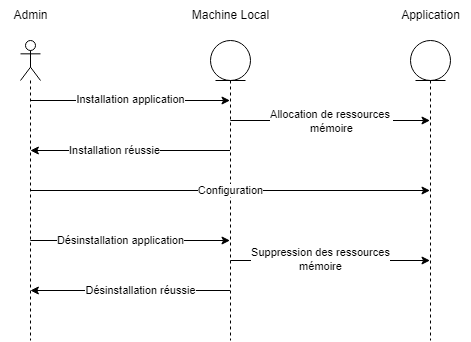

The diagram above was exported from draw.io. Its source (the exported page's mxGraphModel, read from the mxfile embedded in the PNG):
<mxGraphModel dx="643" dy="354" grid="1" gridSize="10" guides="1" tooltips="1" connect="1" arrows="1" fold="1" page="1" pageScale="1" pageWidth="827" pageHeight="1169" math="0" shadow="0">
  <root>
    <mxCell id="0" />
    <mxCell id="1" parent="0" />
    <mxCell id="rtgqJ3zLbVFpwjIn28qb-1" value="" style="shape=umlLifeline;participant=umlActor;perimeter=lifelinePerimeter;whiteSpace=wrap;html=1;container=1;collapsible=0;recursiveResize=0;verticalAlign=top;spacingTop=36;outlineConnect=0;" vertex="1" parent="1">
      <mxGeometry x="190" y="40" width="20" height="300" as="geometry" />
    </mxCell>
    <mxCell id="rtgqJ3zLbVFpwjIn28qb-2" value="" style="shape=umlLifeline;participant=umlEntity;perimeter=lifelinePerimeter;whiteSpace=wrap;html=1;container=1;collapsible=0;recursiveResize=0;verticalAlign=top;spacingTop=36;outlineConnect=0;" vertex="1" parent="1">
      <mxGeometry x="380" y="40" width="40" height="300" as="geometry" />
    </mxCell>
    <mxCell id="rtgqJ3zLbVFpwjIn28qb-3" value="" style="shape=umlLifeline;participant=umlEntity;perimeter=lifelinePerimeter;whiteSpace=wrap;html=1;container=1;collapsible=0;recursiveResize=0;verticalAlign=top;spacingTop=36;outlineConnect=0;" vertex="1" parent="1">
      <mxGeometry x="580" y="40" width="40" height="300" as="geometry" />
    </mxCell>
    <mxCell id="rtgqJ3zLbVFpwjIn28qb-4" value="Admin" style="text;html=1;align=center;verticalAlign=middle;resizable=0;points=[];autosize=1;strokeColor=none;fillColor=none;" vertex="1" parent="1">
      <mxGeometry x="170" width="60" height="30" as="geometry" />
    </mxCell>
    <mxCell id="rtgqJ3zLbVFpwjIn28qb-5" value="Machine Local" style="text;html=1;align=center;verticalAlign=middle;resizable=0;points=[];autosize=1;strokeColor=none;fillColor=none;" vertex="1" parent="1">
      <mxGeometry x="350" width="100" height="30" as="geometry" />
    </mxCell>
    <mxCell id="rtgqJ3zLbVFpwjIn28qb-6" value="Application" style="text;html=1;align=center;verticalAlign=middle;resizable=0;points=[];autosize=1;strokeColor=none;fillColor=none;" vertex="1" parent="1">
      <mxGeometry x="560" width="80" height="30" as="geometry" />
    </mxCell>
    <mxCell id="rtgqJ3zLbVFpwjIn28qb-7" value="" style="endArrow=classic;html=1;rounded=0;" edge="1" parent="1" source="rtgqJ3zLbVFpwjIn28qb-1" target="rtgqJ3zLbVFpwjIn28qb-2">
      <mxGeometry width="50" height="50" relative="1" as="geometry">
        <mxPoint x="360" y="190" as="sourcePoint" />
        <mxPoint x="410" y="140" as="targetPoint" />
        <Array as="points">
          <mxPoint x="300" y="100" />
        </Array>
      </mxGeometry>
    </mxCell>
    <mxCell id="rtgqJ3zLbVFpwjIn28qb-8" value="Installation application" style="edgeLabel;html=1;align=center;verticalAlign=middle;resizable=0;points=[];" vertex="1" connectable="0" parent="rtgqJ3zLbVFpwjIn28qb-7">
      <mxGeometry x="-0.147" y="1" relative="1" as="geometry">
        <mxPoint x="15" as="offset" />
      </mxGeometry>
    </mxCell>
    <mxCell id="rtgqJ3zLbVFpwjIn28qb-9" value="" style="endArrow=classic;html=1;rounded=0;" edge="1" parent="1" source="rtgqJ3zLbVFpwjIn28qb-2" target="rtgqJ3zLbVFpwjIn28qb-3">
      <mxGeometry width="50" height="50" relative="1" as="geometry">
        <mxPoint x="360" y="190" as="sourcePoint" />
        <mxPoint x="410" y="140" as="targetPoint" />
        <Array as="points">
          <mxPoint x="500" y="120" />
        </Array>
      </mxGeometry>
    </mxCell>
    <mxCell id="rtgqJ3zLbVFpwjIn28qb-10" value="Allocation de ressources&amp;nbsp;&lt;br&gt;mémoire" style="edgeLabel;html=1;align=center;verticalAlign=middle;resizable=0;points=[];" vertex="1" connectable="0" parent="rtgqJ3zLbVFpwjIn28qb-9">
      <mxGeometry x="-0.3539" y="-1" relative="1" as="geometry">
        <mxPoint x="36" as="offset" />
      </mxGeometry>
    </mxCell>
    <mxCell id="rtgqJ3zLbVFpwjIn28qb-11" value="" style="endArrow=classic;html=1;rounded=0;" edge="1" parent="1" source="rtgqJ3zLbVFpwjIn28qb-2" target="rtgqJ3zLbVFpwjIn28qb-1">
      <mxGeometry width="50" height="50" relative="1" as="geometry">
        <mxPoint x="360" y="190" as="sourcePoint" />
        <mxPoint x="410" y="140" as="targetPoint" />
        <Array as="points">
          <mxPoint x="310" y="150" />
        </Array>
      </mxGeometry>
    </mxCell>
    <mxCell id="rtgqJ3zLbVFpwjIn28qb-12" value="Installation réussie" style="edgeLabel;html=1;align=center;verticalAlign=middle;resizable=0;points=[];" vertex="1" connectable="0" parent="rtgqJ3zLbVFpwjIn28qb-11">
      <mxGeometry x="-0.159" y="-1" relative="1" as="geometry">
        <mxPoint x="-32" y="1" as="offset" />
      </mxGeometry>
    </mxCell>
    <mxCell id="rtgqJ3zLbVFpwjIn28qb-13" value="" style="endArrow=classic;html=1;rounded=0;" edge="1" parent="1" source="rtgqJ3zLbVFpwjIn28qb-1" target="rtgqJ3zLbVFpwjIn28qb-3">
      <mxGeometry width="50" height="50" relative="1" as="geometry">
        <mxPoint x="360" y="190" as="sourcePoint" />
        <mxPoint x="410" y="140" as="targetPoint" />
      </mxGeometry>
    </mxCell>
    <mxCell id="rtgqJ3zLbVFpwjIn28qb-14" value="Configuration" style="edgeLabel;html=1;align=center;verticalAlign=middle;resizable=0;points=[];" vertex="1" connectable="0" parent="rtgqJ3zLbVFpwjIn28qb-13">
      <mxGeometry x="-0.3737" y="-1" relative="1" as="geometry">
        <mxPoint x="75" y="-1" as="offset" />
      </mxGeometry>
    </mxCell>
    <mxCell id="rtgqJ3zLbVFpwjIn28qb-15" value="" style="endArrow=classic;html=1;rounded=0;" edge="1" parent="1" source="rtgqJ3zLbVFpwjIn28qb-1" target="rtgqJ3zLbVFpwjIn28qb-2">
      <mxGeometry width="50" height="50" relative="1" as="geometry">
        <mxPoint x="360" y="190" as="sourcePoint" />
        <mxPoint x="410" y="140" as="targetPoint" />
        <Array as="points">
          <mxPoint x="300" y="240" />
        </Array>
      </mxGeometry>
    </mxCell>
    <mxCell id="rtgqJ3zLbVFpwjIn28qb-16" value="Désinstallation application" style="edgeLabel;html=1;align=center;verticalAlign=middle;resizable=0;points=[];" vertex="1" connectable="0" parent="rtgqJ3zLbVFpwjIn28qb-15">
      <mxGeometry x="-0.1018" relative="1" as="geometry">
        <mxPoint as="offset" />
      </mxGeometry>
    </mxCell>
    <mxCell id="rtgqJ3zLbVFpwjIn28qb-17" value="" style="endArrow=classic;html=1;rounded=0;" edge="1" parent="1" source="rtgqJ3zLbVFpwjIn28qb-2" target="rtgqJ3zLbVFpwjIn28qb-3">
      <mxGeometry width="50" height="50" relative="1" as="geometry">
        <mxPoint x="360" y="190" as="sourcePoint" />
        <mxPoint x="410" y="140" as="targetPoint" />
        <Array as="points">
          <mxPoint x="500" y="260" />
        </Array>
      </mxGeometry>
    </mxCell>
    <mxCell id="rtgqJ3zLbVFpwjIn28qb-18" value="Suppression des ressources&lt;br&gt;mémoire" style="edgeLabel;html=1;align=center;verticalAlign=middle;resizable=0;points=[];" vertex="1" connectable="0" parent="rtgqJ3zLbVFpwjIn28qb-17">
      <mxGeometry x="-0.2763" y="1" relative="1" as="geometry">
        <mxPoint x="18" as="offset" />
      </mxGeometry>
    </mxCell>
    <mxCell id="rtgqJ3zLbVFpwjIn28qb-19" value="" style="endArrow=classic;html=1;rounded=0;" edge="1" parent="1" source="rtgqJ3zLbVFpwjIn28qb-2" target="rtgqJ3zLbVFpwjIn28qb-1">
      <mxGeometry width="50" height="50" relative="1" as="geometry">
        <mxPoint x="360" y="300" as="sourcePoint" />
        <mxPoint x="410" y="250" as="targetPoint" />
        <Array as="points">
          <mxPoint x="300" y="290" />
        </Array>
      </mxGeometry>
    </mxCell>
    <mxCell id="rtgqJ3zLbVFpwjIn28qb-20" value="Désinstallation réussie" style="edgeLabel;html=1;align=center;verticalAlign=middle;resizable=0;points=[];" vertex="1" connectable="0" parent="rtgqJ3zLbVFpwjIn28qb-19">
      <mxGeometry x="0.1406" relative="1" as="geometry">
        <mxPoint x="24" as="offset" />
      </mxGeometry>
    </mxCell>
  </root>
</mxGraphModel>